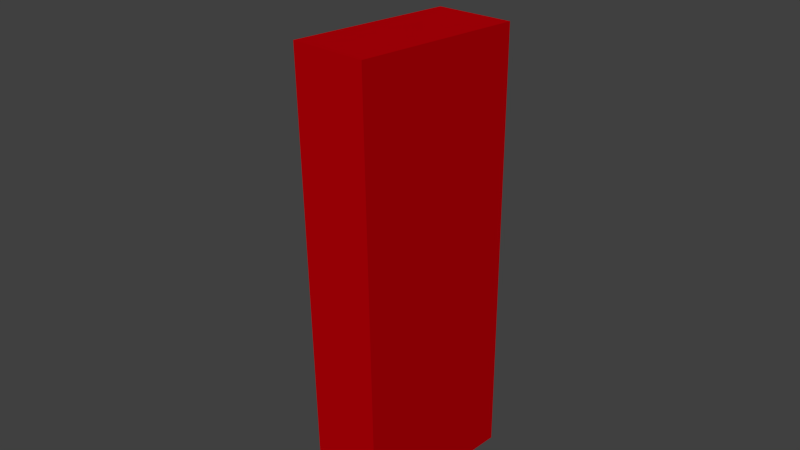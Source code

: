 # Source: cookies.blend  (saved by Blender 2.76.0; exported with 4.5.12 LTS)
import bpy
from mathutils import Matrix  # noqa: F401  (used for matrix-valued properties, if any)

bpy.ops.wm.read_factory_settings(use_empty=True)
scene = bpy.context.scene
scene.name = 'Scene'

# ---- collections
col_collection_1 = bpy.data.collections.new('Collection 1'); scene.collection.children.link(col_collection_1)

# ---- materials (node trees are filled in below, after node groups)
mat_material = bpy.data.materials.new('Material')
mat_material.alpha_threshold = 0.0
mat_material.use_transparent_shadow = False
mat_material.diffuse_color = (0.477, 0.0, 0.002563, 1.0)
mat_material.specular_color = (0.0, 0.0, 1.0)
mat_material.roughness = 0.5

# ---- material node trees

# ---- world
world_world = bpy.data.worlds.new('World'); scene.world = world_world
world_world.color = (0.05088, 0.05088, 0.05088)
world_world.use_sun_shadow = False
world_world.sun_shadow_jitter_overblur = 0.0
world_world.cycles.sampling_method = 'MANUAL'
world_world.cycles.sample_map_resolution = 256

# ---- cameras
cam_camera = bpy.data.cameras.new('Camera')
cam_camera.clip_end = 100.0
cam_camera.lens = 35.0
cam_camera.sensor_width = 32.0
cam_camera.sensor_height = 18.0
cam_camera.ortho_scale = 7.314
cam_camera.dof.focus_distance = 0.0
cam_camera.dof.aperture_fstop = 128.0

# ---- meshes
me_blue_cube = bpy.data.meshes.new('blue_cube')
me_blue_cube.from_pydata([(-0.04554, 0.0225, -0.1222), (-0.04554, 0.0225, -0.1222), (0.04554, 0.0225, -0.1222), (0.04554, 0.0225, -0.1222), (0.04554, 0.0225, -0.1222), (0.04554, -0.0225, -0.1222), (0.04554, -0.0225, -0.1222), (0.04554, -0.0225, -0.1222), (-0.04554, -0.0225, -0.1222), (-0.04554, -0.0225, -0.1222), (-0.04554, 0.0225, 0.1222), (-0.04554, 0.0225, 0.1222), (0.04554, 0.0225, 0.1222), (0.04554, 0.0225, 0.1222), (0.04554, 0.0225, 0.1222), (0.04554, -0.0225, 0.1222), (0.04554, -0.0225, 0.1222), (-0.04554, -0.0225, 0.1222), (-0.04554, -0.0225, 0.1222), (-0.04554, -0.0225, 0.1222)], [], [(0, 2, 5), (0, 5, 8), (10, 17, 15), (10, 15, 12), (0, 11, 13), (0, 13, 3), (4, 14, 15), (4, 15, 6), (7, 16, 18), (7, 18, 8), (10, 1, 9), (10, 9, 19)])
_uv = me_blue_cube.uv_layers.new(name='UVMap')
_uv.uv.foreach_set('vector', [0.0, 0.0, 1.0, 0.0, 1.0, 1.0, 0.0, 0.0, 1.0, 1.0, 0.0, 1.0, 0.0, 0.0, 1.0, 0.0, 1.0, 1.0, 0.0, 0.0, 1.0, 1.0, 0.0, 1.0, 0.0, 0.0, 1.0, 0.0, 1.0, 1.0, 0.0, 0.0, 1.0, 1.0, 0.0, 1.0, 0.0, 0.0, 1.0, 0.0, 1.0, 1.0, 0.0, 0.0, 1.0, 1.0, 0.0, 1.0, 0.0, 0.0, 1.0, 0.0, 1.0, 1.0, 0.0, 0.0, 1.0, 1.0, 0.0, 1.0, 0.0, 0.0, 1.0, 0.0, 1.0, 1.0, 0.0, 0.0, 1.0, 1.0, 0.0, 1.0])
me_blue_cube.materials.append(mat_material)
me_blue_cube.use_remesh_preserve_volume = False
me_blue_cube.use_remesh_preserve_attributes = False
me_blue_cube.use_mirror_vertex_groups = False
me_blue_cube.update()

# ---- objects
ob_cookies = bpy.data.objects.new('cookies', me_blue_cube)
ob_camera = bpy.data.objects.new('Camera', cam_camera)

# ---- transforms, parenting, visibility, modifiers, constraints
ob_cookies.location = (0.0, 0.0, 0.0)
ob_cookies.rotation_euler = (0.0, 0.0, 1.571)
ob_cookies.lineart.crease_threshold = 0.0
ob_camera.location = (0.2823, -0.2679, 0.2186)
ob_camera.rotation_euler = (1.109, 0.01082, 0.8149)
ob_camera.lock_rotations_4d = False
ob_camera.empty_display_type = 'ARROWS'
ob_camera.color = (0.0, 0.0, 0.0, 0.0)
ob_camera.display_type = 'WIRE'
ob_camera.lineart.crease_threshold = 0.0

# ---- collection membership
col_collection_1.objects.link(ob_cookies)
col_collection_1.objects.link(ob_camera)

# ---- scene / render settings (as saved in the file)
scene.camera = ob_camera
scene.frame_start = 1; scene.frame_end = 250; scene.frame_set(1)
scene.render.engine = 'BLENDER_EEVEE_NEXT'
scene.render.resolution_percentage = 50
scene.render.dither_intensity = 0.0
scene.cycles.use_denoising = False
scene.cycles.samples = 10
scene.cycles.sampling_pattern = 'TABULATED_SOBOL'
scene.cycles.light_sampling_threshold = 0.0
scene.cycles.use_adaptive_sampling = False
scene.cycles.use_light_tree = False
scene.cycles.blur_glossy = 0.0
scene.cycles.pixel_filter_type = 'GAUSSIAN'
scene.cycles.sample_clamp_indirect = 0.0
scene.view_settings.view_transform = 'Standard'
bpy.context.view_layer.update()

# ---- added for rendering (the .blend has no usable light): sun
light_auto_sun = bpy.data.lights.new('AutoSun', 'SUN')
light_auto_sun.energy = 3.0
light_auto_sun.angle = 0.0523599
ob_auto_sun = bpy.data.objects.new('AutoSun', light_auto_sun)
scene.collection.objects.link(ob_auto_sun)
ob_auto_sun.rotation_euler = (0.872665, 0.174533, 0.523599)
bpy.context.view_layer.update()
